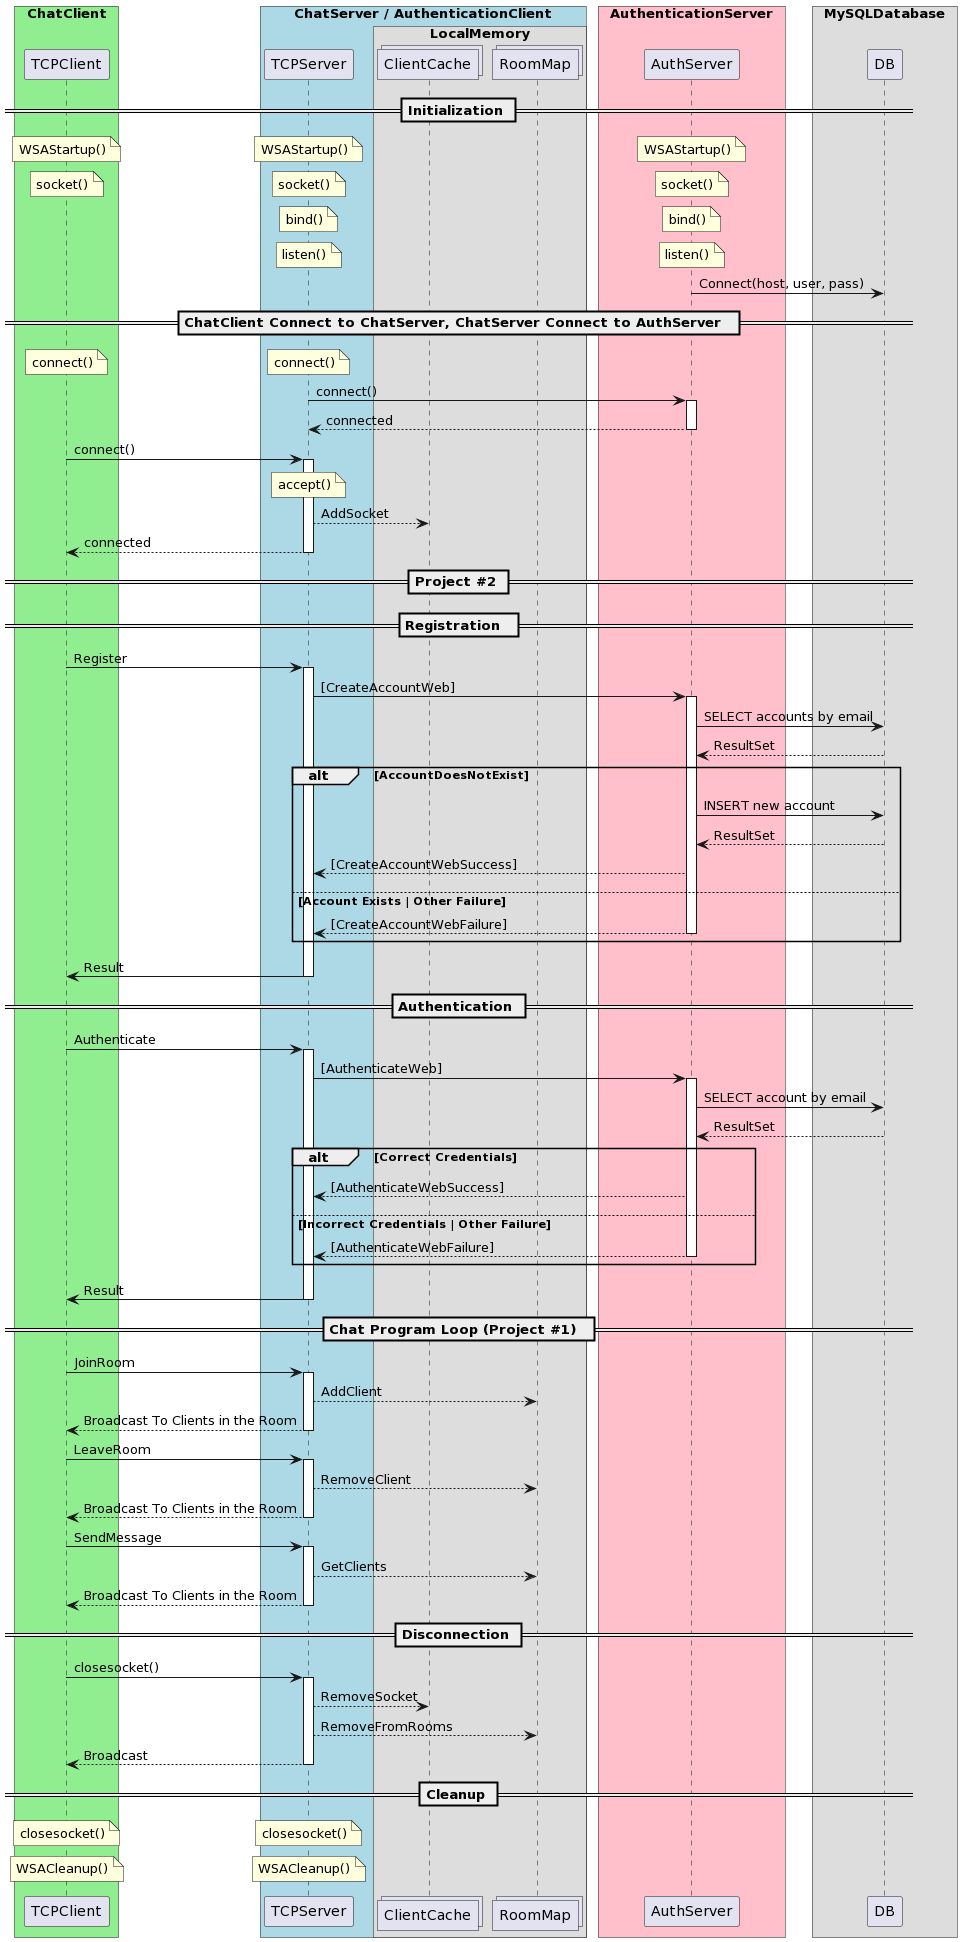

The diagram above was rendered by PlantUML. Its source (embedded in the PNG):
@startuml
!pragma teoz true
box "ChatClient" #LightGreen
  participant TCPClient
end box
box "ChatServer / AuthenticationClient" #LightBlue
  participant TCPServer
  box "LocalMemory"
    collections ClientCache
    collections RoomMap
  end box
end box
box "AuthenticationServer" #Pink
  participant AuthServer
end box
box "MySQLDatabase"
  participant DB
end box

== Initialization ==

note over TCPClient: WSAStartup()
  / note over TCPServer: WSAStartup()
  / note over AuthServer: WSAStartup()
note over TCPClient: socket()
  / note over TCPServer: socket()
  / note over AuthServer: socket()

note over TCPServer: bind()
  / note over AuthServer: bind()
note over TCPServer: listen()
  / note over AuthServer: listen()
  
AuthServer -> DB: Connect(host, user, pass)

== ChatClient Connect to ChatServer, ChatServer Connect to AuthServer  ==

note over TCPClient: connect()
  / note over TCPServer: connect()
TCPServer -> AuthServer: connect()
activate AuthServer
  AuthServer --> TCPServer: connected
deactivate AuthServer
TCPClient -> TCPServer: connect()
activate TCPServer
  note over TCPServer: accept()
  TCPServer --> ClientCache: AddSocket
  TCPServer --> TCPClient: connected
deactivate TCPServer

== Project #2 ==

== Registration  ==

TCPClient -> TCPServer: Register
activate TCPServer
  TCPServer -> AuthServer: [CreateAccountWeb]
  activate AuthServer
    AuthServer -> DB: SELECT accounts by email
      DB --> AuthServer: ResultSet
    alt AccountDoesNotExist
        AuthServer -> DB: INSERT new account
        DB --> AuthServer: ResultSet
        AuthServer --> TCPServer: [CreateAccountWebSuccess]
    else Account Exists | Other Failure
      AuthServer --> TCPServer: [CreateAccountWebFailure]
      deactivate AuthServer
    end
  TCPServer -> TCPClient: Result
deactivate TCPServer

== Authentication ==

TCPClient -> TCPServer: Authenticate 
activate TCPServer
  TCPServer -> AuthServer: [AuthenticateWeb]
  activate AuthServer
    AuthServer -> DB: SELECT account by email
      DB --> AuthServer: ResultSet
    alt Correct Credentials
        AuthServer --> TCPServer: [AuthenticateWebSuccess]
    else Incorrect Credentials | Other Failure
      AuthServer --> TCPServer: [AuthenticateWebFailure]
      deactivate AuthServer
    end
  TCPServer -> TCPClient: Result
deactivate TCPServer

== Chat Program Loop (Project #1)  ==

TCPClient -> TCPServer: JoinRoom
activate TCPServer
TCPServer --> RoomMap: AddClient
TCPServer --> TCPClient: Broadcast To Clients in the Room
deactivate TCPServer

TCPClient -> TCPServer: LeaveRoom
activate TCPServer
TCPServer --> RoomMap: RemoveClient
TCPServer --> TCPClient: Broadcast To Clients in the Room
deactivate TCPServer

TCPClient -> TCPServer: SendMessage
activate TCPServer
TCPServer --> RoomMap: GetClients
TCPServer --> TCPClient: Broadcast To Clients in the Room
deactivate TCPServer

== Disconnection ==

TCPClient -> TCPServer: closesocket()
activate TCPServer
TCPServer --> ClientCache: RemoveSocket
TCPServer --> RoomMap: RemoveFromRooms
TCPServer --> TCPClient: Broadcast
deactivate TCPServer

== Cleanup ==

note over TCPClient: closesocket()
/ note over TCPServer: closesocket()
note over TCPClient: WSACleanup()
/ note over TCPServer: WSACleanup()
@enduml